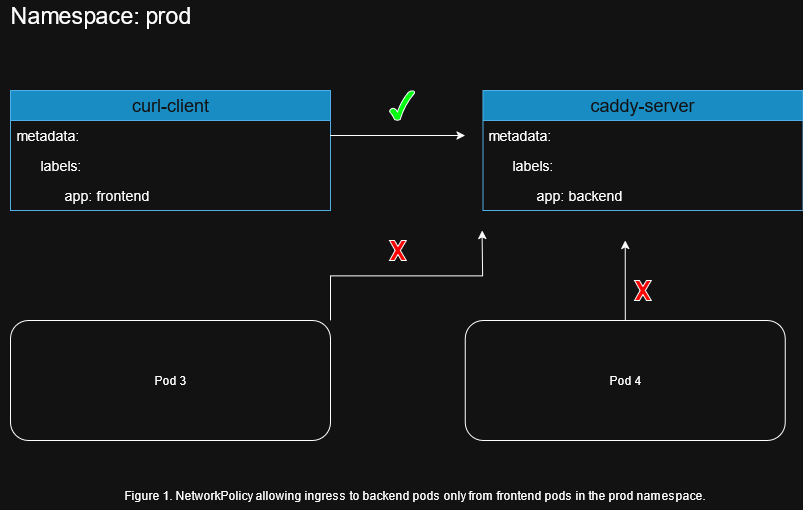

The diagram above was exported from draw.io. Its source (the exported page's mxGraphModel, read from the mxfile embedded in the PNG):
<mxGraphModel dx="1426" dy="787" grid="1" gridSize="10" guides="1" tooltips="1" connect="1" arrows="1" fold="1" page="1" pageScale="1" pageWidth="850" pageHeight="1100" math="0" shadow="0">
  <root>
    <mxCell id="0" />
    <mxCell id="1" parent="0" />
    <mxCell id="9SGD3-LVsn1uqzi0WCZU-2" value="Namespace: prod" style="text;html=1;align=center;verticalAlign=middle;whiteSpace=wrap;rounded=0;fontSize=23;movable=1;resizable=1;rotatable=1;deletable=1;editable=1;locked=0;connectable=1;" parent="1" vertex="1">
      <mxGeometry x="24" y="40" width="200" height="30" as="geometry" />
    </mxCell>
    <mxCell id="9SGD3-LVsn1uqzi0WCZU-5" value="&lt;font style=&quot;font-size: 18px;&quot;&gt;curl-client&lt;/font&gt;" style="swimlane;fontStyle=0;childLayout=stackLayout;horizontal=1;startSize=30;horizontalStack=0;resizeParent=1;resizeParentMax=0;resizeLast=0;collapsible=1;marginBottom=0;whiteSpace=wrap;html=1;movable=1;resizable=1;rotatable=1;deletable=1;editable=1;locked=0;connectable=1;fillColor=#1ba1e2;fontColor=#ffffff;strokeColor=#006EAF;" parent="1" vertex="1">
      <mxGeometry x="34" y="130" width="320" height="120" as="geometry" />
    </mxCell>
    <mxCell id="9SGD3-LVsn1uqzi0WCZU-14" style="edgeStyle=orthogonalEdgeStyle;rounded=0;orthogonalLoop=1;jettySize=auto;html=1;exitX=1;exitY=0.5;exitDx=0;exitDy=0;movable=1;resizable=1;rotatable=1;deletable=1;editable=1;locked=0;connectable=1;" parent="9SGD3-LVsn1uqzi0WCZU-5" source="9SGD3-LVsn1uqzi0WCZU-6" edge="1">
      <mxGeometry relative="1" as="geometry">
        <mxPoint x="454.7368421052631" y="45" as="targetPoint" />
      </mxGeometry>
    </mxCell>
    <mxCell id="9SGD3-LVsn1uqzi0WCZU-6" value="&lt;font style=&quot;font-size: 14px;&quot;&gt;metadata:&lt;/font&gt;" style="text;strokeColor=none;fillColor=none;align=left;verticalAlign=middle;spacingLeft=4;spacingRight=4;overflow=hidden;points=[[0,0.5],[1,0.5]];portConstraint=eastwest;rotatable=1;whiteSpace=wrap;html=1;movable=1;resizable=1;deletable=1;editable=1;locked=0;connectable=1;" parent="9SGD3-LVsn1uqzi0WCZU-5" vertex="1">
      <mxGeometry y="30" width="320" height="30" as="geometry" />
    </mxCell>
    <mxCell id="9SGD3-LVsn1uqzi0WCZU-7" value="&lt;font style=&quot;font-size: 14px;&quot;&gt;&lt;span style=&quot;white-space: pre;&quot;&gt;&#09;&lt;/span&gt;labels:&lt;/font&gt;" style="text;strokeColor=none;fillColor=none;align=left;verticalAlign=middle;spacingLeft=4;spacingRight=4;overflow=hidden;points=[[0,0.5],[1,0.5]];portConstraint=eastwest;rotatable=1;whiteSpace=wrap;html=1;movable=1;resizable=1;deletable=1;editable=1;locked=0;connectable=1;" parent="9SGD3-LVsn1uqzi0WCZU-5" vertex="1">
      <mxGeometry y="60" width="320" height="30" as="geometry" />
    </mxCell>
    <mxCell id="9SGD3-LVsn1uqzi0WCZU-8" value="&lt;font style=&quot;font-size: 14px;&quot;&gt;&lt;span style=&quot;white-space: pre;&quot;&gt;&#09;&lt;/span&gt;&lt;span style=&quot;white-space: pre;&quot;&gt;&#09;&lt;/span&gt;app: frontend&lt;/font&gt;" style="text;strokeColor=none;fillColor=none;align=left;verticalAlign=middle;spacingLeft=4;spacingRight=4;overflow=hidden;points=[[0,0.5],[1,0.5]];portConstraint=eastwest;rotatable=1;whiteSpace=wrap;html=1;movable=1;resizable=1;deletable=1;editable=1;locked=0;connectable=1;" parent="9SGD3-LVsn1uqzi0WCZU-5" vertex="1">
      <mxGeometry y="90" width="320" height="30" as="geometry" />
    </mxCell>
    <mxCell id="9SGD3-LVsn1uqzi0WCZU-9" value="&lt;font style=&quot;font-size: 18px;&quot;&gt;caddy-server&lt;/font&gt;" style="swimlane;fontStyle=0;childLayout=stackLayout;horizontal=1;startSize=30;horizontalStack=0;resizeParent=1;resizeParentMax=0;resizeLast=0;collapsible=1;marginBottom=0;whiteSpace=wrap;html=1;movable=1;resizable=1;rotatable=1;deletable=1;editable=1;locked=0;connectable=1;fillColor=#1ba1e2;fontColor=#ffffff;strokeColor=#006EAF;" parent="1" vertex="1">
      <mxGeometry x="506.4210526315789" y="130" width="320" height="120" as="geometry" />
    </mxCell>
    <mxCell id="9SGD3-LVsn1uqzi0WCZU-10" value="&lt;font style=&quot;font-size: 14px;&quot;&gt;metadata:&lt;/font&gt;" style="text;strokeColor=none;fillColor=none;align=left;verticalAlign=middle;spacingLeft=4;spacingRight=4;overflow=hidden;points=[[0,0.5],[1,0.5]];portConstraint=eastwest;rotatable=1;whiteSpace=wrap;html=1;movable=1;resizable=1;deletable=1;editable=1;locked=0;connectable=1;" parent="9SGD3-LVsn1uqzi0WCZU-9" vertex="1">
      <mxGeometry y="30" width="320" height="30" as="geometry" />
    </mxCell>
    <mxCell id="9SGD3-LVsn1uqzi0WCZU-11" value="&lt;font style=&quot;font-size: 14px;&quot;&gt;&lt;span style=&quot;white-space: pre;&quot;&gt;&#09;&lt;/span&gt;labels:&lt;/font&gt;" style="text;strokeColor=none;fillColor=none;align=left;verticalAlign=middle;spacingLeft=4;spacingRight=4;overflow=hidden;points=[[0,0.5],[1,0.5]];portConstraint=eastwest;rotatable=1;whiteSpace=wrap;html=1;movable=1;resizable=1;deletable=1;editable=1;locked=0;connectable=1;" parent="9SGD3-LVsn1uqzi0WCZU-9" vertex="1">
      <mxGeometry y="60" width="320" height="30" as="geometry" />
    </mxCell>
    <mxCell id="9SGD3-LVsn1uqzi0WCZU-12" value="&lt;span style=&quot;white-space: pre;&quot;&gt;&#09;&lt;/span&gt;&lt;span style=&quot;white-space: pre;&quot;&gt;&#09;&lt;/span&gt;&lt;font style=&quot;font-size: 14px;&quot;&gt;app: backend&lt;/font&gt;" style="text;strokeColor=none;fillColor=none;align=left;verticalAlign=middle;spacingLeft=4;spacingRight=4;overflow=hidden;points=[[0,0.5],[1,0.5]];portConstraint=eastwest;rotatable=1;whiteSpace=wrap;html=1;movable=1;resizable=1;deletable=1;editable=1;locked=0;connectable=1;" parent="9SGD3-LVsn1uqzi0WCZU-9" vertex="1">
      <mxGeometry y="90" width="320" height="30" as="geometry" />
    </mxCell>
    <mxCell id="9SGD3-LVsn1uqzi0WCZU-15" value="" style="verticalLabelPosition=bottom;verticalAlign=top;html=1;shape=mxgraph.basic.tick;movable=1;resizable=1;rotatable=1;deletable=1;editable=1;locked=0;connectable=1;strokeColor=light-dark(#000000,#FFFFFF);fillColor=light-dark(#FFFFFF,#00FF10);" parent="1" vertex="1">
      <mxGeometry x="412.9473684210526" y="130" width="25.263157894736842" height="30" as="geometry" />
    </mxCell>
    <mxCell id="9SGD3-LVsn1uqzi0WCZU-22" style="edgeStyle=orthogonalEdgeStyle;rounded=0;orthogonalLoop=1;jettySize=auto;html=1;exitX=1;exitY=0;exitDx=0;exitDy=0;movable=1;resizable=1;rotatable=1;deletable=1;editable=1;locked=0;connectable=1;" parent="1" source="9SGD3-LVsn1uqzi0WCZU-20" edge="1">
      <mxGeometry relative="1" as="geometry">
        <mxPoint x="505.57894736842104" y="270" as="targetPoint" />
      </mxGeometry>
    </mxCell>
    <mxCell id="9SGD3-LVsn1uqzi0WCZU-20" value="Pod 3" style="rounded=1;whiteSpace=wrap;html=1;movable=1;resizable=1;rotatable=1;deletable=1;editable=1;locked=0;connectable=1;" parent="1" vertex="1">
      <mxGeometry x="34" y="360" width="320" height="120" as="geometry" />
    </mxCell>
    <mxCell id="9SGD3-LVsn1uqzi0WCZU-23" style="edgeStyle=orthogonalEdgeStyle;rounded=0;orthogonalLoop=1;jettySize=auto;html=1;exitX=0.5;exitY=0;exitDx=0;exitDy=0;movable=1;resizable=1;rotatable=1;deletable=1;editable=1;locked=0;connectable=1;" parent="1" source="9SGD3-LVsn1uqzi0WCZU-21" edge="1">
      <mxGeometry relative="1" as="geometry">
        <mxPoint x="648.7368421052631" y="280" as="targetPoint" />
      </mxGeometry>
    </mxCell>
    <mxCell id="9SGD3-LVsn1uqzi0WCZU-21" value="Pod 4" style="rounded=1;whiteSpace=wrap;html=1;movable=1;resizable=1;rotatable=1;deletable=1;editable=1;locked=0;connectable=1;" parent="1" vertex="1">
      <mxGeometry x="488.7368421052631" y="360" width="320" height="120" as="geometry" />
    </mxCell>
    <mxCell id="9SGD3-LVsn1uqzi0WCZU-24" value="" style="verticalLabelPosition=bottom;verticalAlign=top;html=1;shape=mxgraph.basic.x;movable=1;resizable=1;rotatable=1;deletable=1;editable=1;locked=0;connectable=1;fillColor=light-dark(#A20025,#FF0000);fontColor=#ffffff;strokeColor=light-dark(#6F0000,#FFFFFF);" parent="1" vertex="1">
      <mxGeometry x="412.9473684210526" y="280" width="16.842105263157894" height="20" as="geometry" />
    </mxCell>
    <mxCell id="9SGD3-LVsn1uqzi0WCZU-25" value="" style="verticalLabelPosition=bottom;verticalAlign=top;html=1;shape=mxgraph.basic.x;movable=1;resizable=1;rotatable=1;deletable=1;editable=1;locked=0;connectable=1;fillColor=light-dark(#FFFFFF,#FF0000);" parent="1" vertex="1">
      <mxGeometry x="658" y="320" width="16.842105263157894" height="20" as="geometry" />
    </mxCell>
    <mxCell id="9SGD3-LVsn1uqzi0WCZU-28" value="Figure 1. NetworkPolicy allowing ingress to backend pods only from frontend pods in the prod namespace." style="text;html=1;align=center;verticalAlign=middle;whiteSpace=wrap;rounded=0;movable=1;resizable=1;rotatable=1;deletable=1;editable=1;locked=0;connectable=1;" parent="1" vertex="1">
      <mxGeometry x="109.78947368421052" y="520" width="656.8421052631578" height="30" as="geometry" />
    </mxCell>
  </root>
</mxGraphModel>